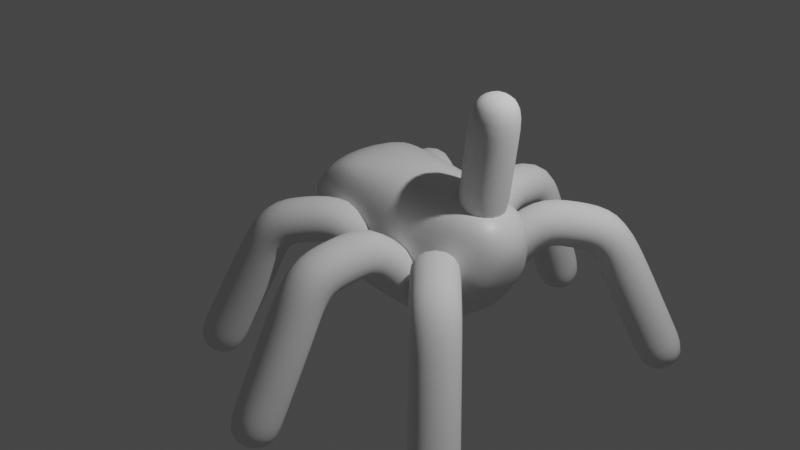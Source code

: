 # Source: mainCharacter.blend  (saved by Blender 3.2.14; exported with 4.5.12 LTS)
import bpy
from mathutils import Matrix  # noqa: F401  (used for matrix-valued properties, if any)

bpy.ops.wm.read_factory_settings(use_empty=True)
scene = bpy.context.scene
scene.name = 'Scene'

# ---- collections
col_collection = bpy.data.collections.new('Collection'); scene.collection.children.link(col_collection)

# ---- materials (node trees are filled in below, after node groups)
mat_material = bpy.data.materials.new('Material')
mat_material.alpha_threshold = 0.0
mat_material.use_transparent_shadow = False
mat_material.line_color = (0.0, 0.0, 0.0, 1.0)

# ---- material node trees
mat_material.use_nodes = True; mat_material.node_tree.nodes.clear()
_N = mat_material.node_tree.nodes; _L = mat_material.node_tree.links
n0 = _N.new('ShaderNodeOutputMaterial'); n0.name = 'Material Output'; n0.location = (300, 300)
n1 = _N.new('ShaderNodeBsdfPrincipled'); n1.name = 'Principled BSDF'; n1.location = (10, 300)
n1.distribution = 'GGX'
n1.subsurface_method = 'RANDOM_WALK_SKIN'
n1.inputs[2].default_value = 0.4
n1.inputs[3].default_value = 1.45
n1.inputs[27].default_value = (0.0, 0.0, 0.0, 1.0)
n1.inputs[28].default_value = 1.0
_L.new(n1.outputs[0], n0.inputs[0])
n0.is_active_output = True

# ---- world
world_world = bpy.data.worlds.new('World'); scene.world = world_world
world_world.use_nodes = True; world_world.node_tree.nodes.clear()
_N = world_world.node_tree.nodes; _L = world_world.node_tree.links
n0 = _N.new('ShaderNodeOutputWorld'); n0.name = 'World Output'; n0.location = (300, 300)
n1 = _N.new('ShaderNodeBackground'); n1.name = 'Background'; n1.location = (10, 300)
n1.inputs[0].default_value = (0.05088, 0.05088, 0.05088, 1.0)
_L.new(n1.outputs[0], n0.inputs[0])
n0.is_active_output = True
world_world.color = (0.05088, 0.05088, 0.05088)
world_world.use_sun_shadow = False
world_world.sun_shadow_jitter_overblur = 0.0

# ---- cameras
cam_camera = bpy.data.cameras.new('Camera')
cam_camera.clip_end = 100.0
cam_camera.ortho_scale = 7.314

# ---- lights
light_light = bpy.data.lights.new('Light', 'POINT')
light_light.transmission_factor = 0.0
light_light.energy = 1000.0
light_light.shadow_soft_size = 0.1
light_light.shadow_maximum_resolution = 0.006
light_light.use_absolute_resolution = True

# ---- meshes
me_cube = bpy.data.meshes.new('Cube')
me_cube.from_pydata([(1.271, 0.455, 0.6162), (1.271, 0.455, -0.2028), (1.271, -0.455, 0.6162), (1.271, -0.455, -0.2028), (-0.6788, 0.65, 0.7917), (-0.6788, -0.65, 0.7917), (-1.329, 0.65, 0.2679), (-1.329, -0.65, 0.2679), (0.6915, 0.65, -0.7841), (-0.6505, 0.65, -0.6666), (-0.6505, -0.65, -0.6666), (0.6915, -0.65, -0.7841)], [], [(0, 4, 5, 2), (3, 2, 5, 7, 10, 11), (1, 0, 2, 3), (7, 5, 4, 6), (8, 1, 3, 11), (8, 9, 6, 4, 0, 1), (8, 11, 10, 9), (9, 10, 7, 6)])
me_cube.polygons.foreach_set('use_smooth', [True] * 8)
_uv = me_cube.uv_layers.new(name='UVMap')
_uv.uv.foreach_set('vector', [0.625, 0.5, 0.875, 0.5, 0.875, 0.75, 0.625, 0.75, 0.375, 0.75, 0.625, 0.75, 0.625, 1.0, 0.5, 1.0, 0.4348, 0.9348, 0.375, 0.8057, 0.375, 0.5, 0.625, 0.5, 0.625, 0.75, 0.375, 0.75, 0.5, 0.0, 0.625, 0.0, 0.625, 0.25, 0.5, 0.25, 0.3193, 0.5, 0.375, 0.5, 0.375, 0.75, 0.3193, 0.75, 0.375, 0.4443, 0.4348, 0.3152, 0.5, 0.25, 0.625, 0.25, 0.625, 0.5, 0.375, 0.5, 0.3193, 0.5, 0.3193, 0.75, 0.1902, 0.75, 0.1902, 0.5, 0.1902, 0.5, 0.1902, 0.75, 0.125, 0.75, 0.125, 0.5])
me_cube.materials.append(mat_material)
me_cube.use_mirror_vertex_groups = False
me_cube.update()
me_plane = bpy.data.meshes.new('Plane')
me_plane.from_pydata([(0.0, 0.0, 0.0), (2.0, 0.0, -1.0), (0.5988, 0.0, 0.6587), (1.256, 0.0, 0.5615)], [(2, 3), (2, 0), (3, 1)], [])
_uv = me_plane.uv_layers.new(name='UVMap')
_uv.uv.foreach_set('vector', [])
me_plane.update()
me_plane_001 = bpy.data.meshes.new('Plane.001')
me_plane_001.from_pydata([(1.096, 0.0, 0.8254), (1.276, 0.0, 2.263)], [(0, 1)], [])
_uv = me_plane_001.uv_layers.new(name='UVMap')
_uv.uv.foreach_set('vector', [])
me_plane_001.update()

# ---- objects
ob_cube = bpy.data.objects.new('Cube', me_cube)
ob_light = bpy.data.objects.new('Light', light_light)
ob_camera = bpy.data.objects.new('Camera', cam_camera)
ob_plane = bpy.data.objects.new('Plane', me_plane)
ob_plane_001 = bpy.data.objects.new('Plane.001', me_plane)
ob_plane_002 = bpy.data.objects.new('Plane.002', me_plane)
ob_plane_003 = bpy.data.objects.new('Plane.003', me_plane_001)

# ---- transforms, parenting, visibility, modifiers, constraints
ob_cube.location = (0.3, 0.0, 0.0)
ob_cube.lock_rotations_4d = False
ob_cube.empty_display_type = 'ARROWS'
ob_cube.lineart.crease_threshold = 0.0
_m = ob_cube.modifiers.new('Bevel', 'BEVEL')
_m.width = 0.28
_m.width_pct = 0.28
_m = ob_cube.modifiers.new('Subdivision', 'SUBSURF')
_m.levels = 2
ob_light.location = (4.076, 1.005, 5.904)
ob_light.rotation_euler = (0.6503, 0.05522, 1.866)
ob_light.lock_rotations_4d = False
ob_light.empty_display_type = 'ARROWS'
ob_light.color = (0.0, 0.0, 0.0, 0.0)
ob_light.lineart.crease_threshold = 0.0
ob_camera.location = (7.359, -6.926, 4.958)
ob_camera.rotation_euler = (1.109, 0.0, 0.8149)
ob_camera.lock_rotations_4d = False
ob_camera.empty_display_type = 'ARROWS'
ob_camera.color = (0.0, 0.0, 0.0, 0.0)
ob_camera.display_type = 'WIRE'
ob_camera.lineart.crease_threshold = 0.0
ob_plane.location = (0.8084, -0.2982, -0.4687)
ob_plane.rotation_euler = (0.0, -0.0, -0.7807)
_m = ob_plane.modifiers.new('Skin', 'SKIN')
_m.use_smooth_shade = True
_m = ob_plane.modifiers.new('Subdivision', 'SUBSURF')
_m.levels = 2
_m = ob_plane.modifiers.new('Mirror', 'MIRROR')
_m.use_axis = (False, True, False)
_m.mirror_object = ob_cube
ob_plane_001.location = (0.6105, -0.2982, -0.4687)
ob_plane_001.rotation_euler = (0.0, -0.0, -1.696)
_m = ob_plane_001.modifiers.new('Skin', 'SKIN')
_m.use_smooth_shade = True
_m = ob_plane_001.modifiers.new('Subdivision', 'SUBSURF')
_m.levels = 2
_m = ob_plane_001.modifiers.new('Mirror', 'MIRROR')
_m.use_axis = (False, True, False)
_m.mirror_object = ob_cube
ob_plane_002.location = (0.3498, -0.2982, -0.4687)
ob_plane_002.rotation_euler = (0.0, -0.0, -2.499)
_m = ob_plane_002.modifiers.new('Skin', 'SKIN')
_m.use_smooth_shade = True
_m = ob_plane_002.modifiers.new('Subdivision', 'SUBSURF')
_m.levels = 2
_m = ob_plane_002.modifiers.new('Mirror', 'MIRROR')
_m.use_axis = (False, True, False)
_m.mirror_object = ob_cube
ob_plane_003.location = (0.0, 0.0, -0.5552)
_m = ob_plane_003.modifiers.new('Skin', 'SKIN')
_m.use_smooth_shade = True
_m = ob_plane_003.modifiers.new('Subdivision', 'SUBSURF')
_m.levels = 2

# ---- collection membership
col_collection.objects.link(ob_cube)
col_collection.objects.link(ob_light)
col_collection.objects.link(ob_camera)
col_collection.objects.link(ob_plane)
col_collection.objects.link(ob_plane_001)
col_collection.objects.link(ob_plane_002)
col_collection.objects.link(ob_plane_003)

# ---- scene / render settings (as saved in the file)
scene.camera = ob_camera
scene.frame_start = 1; scene.frame_end = 250; scene.frame_set(1)
scene.render.engine = 'BLENDER_EEVEE_NEXT'
scene.cycles.sampling_pattern = 'TABULATED_SOBOL'
scene.cycles.use_light_tree = False
scene.view_settings.view_transform = 'Filmic'
bpy.context.view_layer.update()
